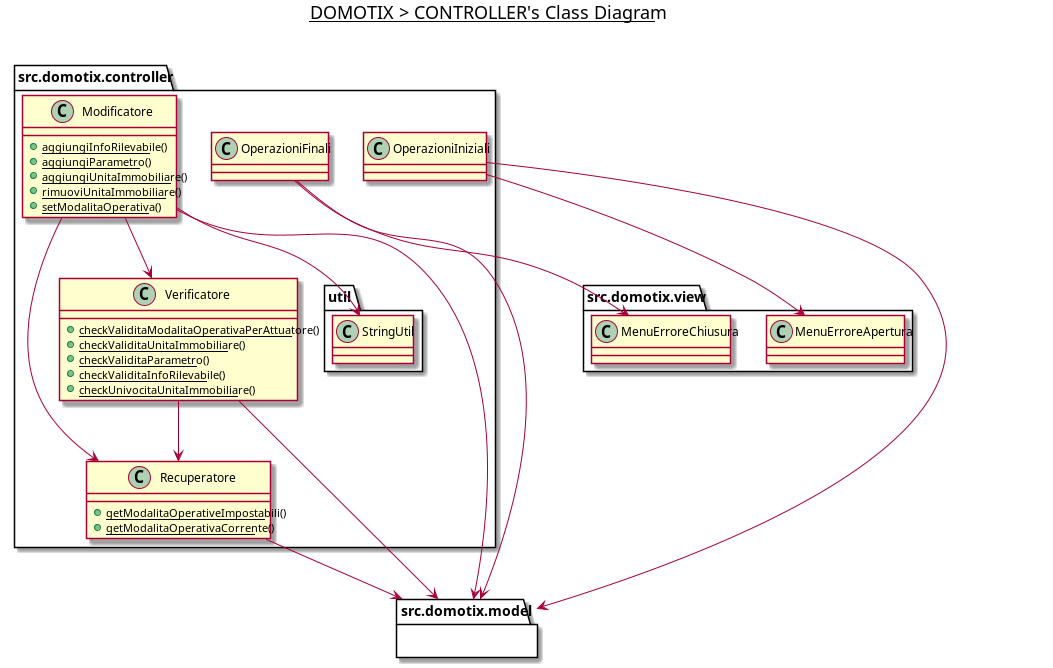

The diagram above was rendered by PlantUML. Its source (embedded in the PNG):
@startuml

title __DOMOTIX > CONTROLLER's Class Diagram__\n

namespace src.domotix.controller {
    class src.domotix.controller.Modificatore {
        {static} + aggiungiInfoRilevabile()
        {static} + aggiungiParametro()
        {static} + aggiungiUnitaImmobiliare()
        {static} + rimuoviUnitaImmobiliare()
        {static} + setModalitaOperativa()
    }

    class src.domotix.controller.OperazioniFinali {

    }

    class src.domotix.controller.OperazioniIniziali {

    }

    class src.domotix.controller.Recuperatore {
        {static} + getModalitaOperativeImpostabili()
        {static} + getModalitaOperativaCorrente()
    }

    class src.domotix.controller.Verificatore {
        {static} + checkValiditaModalitaOperativaPerAttuatore()
        {static} + checkValiditaUnitaImmobiliare()
        {static} + checkValiditaParametro()
        {static} + checkValiditaInfoRilevabile()
        {static} + checkUnivocitaUnitaImmobiliare()
    }

    namespace util {
        class src.domotix.controller.util.StringUtil {
        }
    }
}

namespace src.domotix.model {

}

src.domotix.controller.Modificatore --> src.domotix.controller.util.StringUtil
src.domotix.controller.Modificatore --> src.domotix.controller.Recuperatore
src.domotix.controller.Modificatore --> src.domotix.controller.Verificatore
src.domotix.controller.Modificatore --> src.domotix.model

src.domotix.controller.Verificatore --> src.domotix.controller.Recuperatore
src.domotix.controller.Verificatore --> src.domotix.model

src.domotix.controller.Recuperatore --> src.domotix.model

src.domotix.controller.OperazioniIniziali --> src.domotix.model
src.domotix.controller.OperazioniIniziali --> src.domotix.view.MenuErroreApertura

src.domotix.controller.OperazioniFinali --> src.domotix.model
src.domotix.controller.OperazioniFinali --> src.domotix.view.MenuErroreChiusura

@enduml